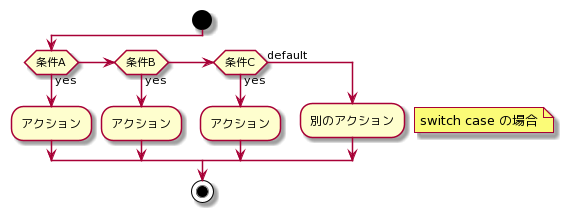

The diagram above was rendered by PlantUML. Its source (embedded in the PNG):
@startuml
start
if (条件A) then (yes) 
    :アクション;
elseif (条件B) then (yes)
    :アクション;
elseif (条件C) then (yes) 
    :アクション;
else (default)
    :別のアクション;
endif

note right :switch case の場合

stop
@enduml